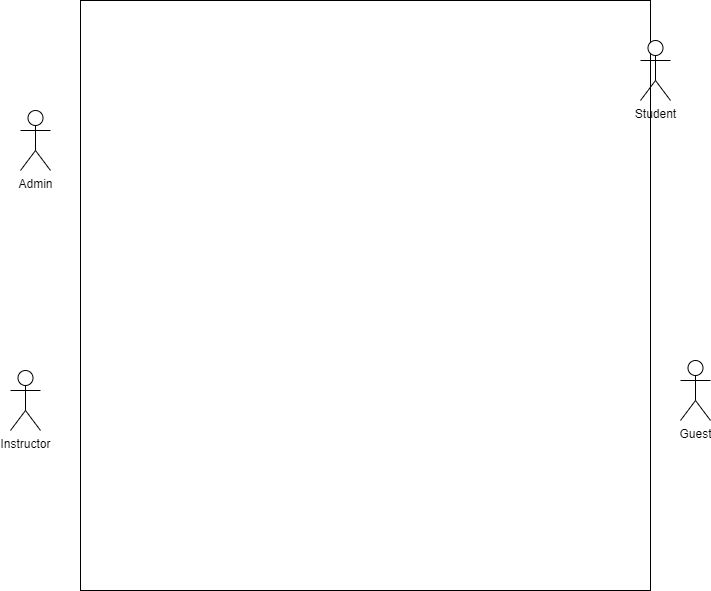

The diagram above was exported from draw.io. Its source (the exported page's mxGraphModel, read from the mxfile embedded in the PNG):
<mxGraphModel dx="1434" dy="782" grid="1" gridSize="10" guides="1" tooltips="1" connect="1" arrows="1" fold="1" page="1" pageScale="1" pageWidth="850" pageHeight="1100" math="0" shadow="0">
  <root>
    <mxCell id="0" />
    <mxCell id="1" parent="0" />
    <mxCell id="IU0-Mjahh1Bis-YnKKXa-11" value="" style="rounded=0;whiteSpace=wrap;html=1;" vertex="1" parent="1">
      <mxGeometry x="140" y="80" width="570" height="590" as="geometry" />
    </mxCell>
    <mxCell id="IU0-Mjahh1Bis-YnKKXa-1" value="Student" style="shape=umlActor;verticalLabelPosition=bottom;verticalAlign=top;html=1;outlineConnect=0;" vertex="1" parent="1">
      <mxGeometry x="700" y="120" width="30" height="60" as="geometry" />
    </mxCell>
    <mxCell id="IU0-Mjahh1Bis-YnKKXa-2" value="Admin" style="shape=umlActor;verticalLabelPosition=bottom;verticalAlign=top;html=1;outlineConnect=0;" vertex="1" parent="1">
      <mxGeometry x="80" y="190" width="30" height="60" as="geometry" />
    </mxCell>
    <mxCell id="IU0-Mjahh1Bis-YnKKXa-3" value="Instructor&lt;br&gt;" style="shape=umlActor;verticalLabelPosition=bottom;verticalAlign=top;html=1;outlineConnect=0;" vertex="1" parent="1">
      <mxGeometry x="70" y="450" width="30" height="60" as="geometry" />
    </mxCell>
    <mxCell id="IU0-Mjahh1Bis-YnKKXa-5" value="Guest" style="shape=umlActor;verticalLabelPosition=bottom;verticalAlign=top;html=1;outlineConnect=0;" vertex="1" parent="1">
      <mxGeometry x="740" y="440" width="30" height="60" as="geometry" />
    </mxCell>
  </root>
</mxGraphModel>